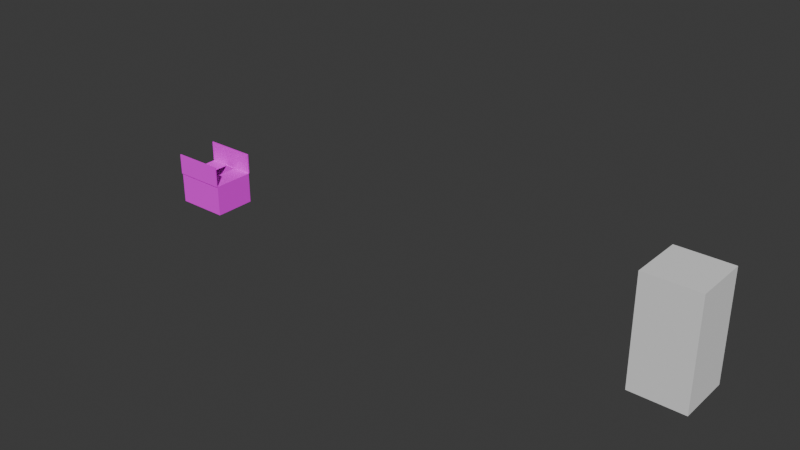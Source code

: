 # Source: VladProject.blend  (saved by Blender 5.1.29; exported with 4.5.12 LTS)
import bpy
from mathutils import Matrix  # noqa: F401  (used for matrix-valued properties, if any)

bpy.ops.wm.read_factory_settings(use_empty=True)
scene = bpy.context.scene
scene.name = 'Scene'

# ---- collections
col_gandola = bpy.data.collections.new('Gandola'); scene.collection.children.link(col_gandola)
col_box = bpy.data.collections.new('Box'); scene.collection.children.link(col_box)

# ---- images (referenced by path relative to the original .blend; pixels are not part of the script)
import os
ASSET_DIR = os.environ.get("B2B_ASSET_DIR", "")  # directory of the original .blend (textures are referenced by path, not embedded)
HERE = os.path.dirname(os.path.abspath(__file__))  # packed textures are extracted next to this script under _unpacked/

def load_image(name, relpath, width, height, colorspace="sRGB"):
    """Load a texture the original file referenced (path relative to the .blend, or extracted next to this script)."""
    p = next((c for c in (os.path.join(HERE, relpath), os.path.join(ASSET_DIR, relpath)) if relpath and os.path.exists(c)), "")
    if p:
        img = bpy.data.images.load(p, check_existing=True)
        img.name = name
    else:  # same state as the original file: an image datablock whose file is absent (Cycles renders it pink)
        img = bpy.data.images.new(name, width, height)
        img.source = "FILE"
        img.filepath = "//" + (relpath or name)
    img.colorspace_settings.name = colorspace
    return img
img_tex_candyshop_png = load_image('TEX_CandyShop.png', 'TEX_CandyShop.png', 1024, 1024, 'sRGB')

# ---- materials (node trees are filled in below, after node groups)
mat_mat_candyshop = bpy.data.materials.new('MAT_CandyShop')

# ---- material node trees
mat_mat_candyshop.use_nodes = True; mat_mat_candyshop.node_tree.nodes.clear()
_N = mat_mat_candyshop.node_tree.nodes; _L = mat_mat_candyshop.node_tree.links
n0 = _N.new('ShaderNodeBsdfPrincipled'); n0.name = 'Principled BSDF'; n0.location = (-200, 100)
n0.inputs[2].default_value = 1.0
n1 = _N.new('ShaderNodeOutputMaterial'); n1.name = 'Material Output'; n1.location = (200, 100)
n2 = _N.new('ShaderNodeTexImage'); n2.name = 'Image Texture'; n2.location = (-490, 75)
n2.image = img_tex_candyshop_png
_L.new(n0.outputs[0], n1.inputs[0])
_L.new(n2.outputs[0], n0.inputs[0])
n1.is_active_output = True

# ---- world
world_world = bpy.data.worlds.new('World'); scene.world = world_world
world_world.use_nodes = True; world_world.node_tree.nodes.clear()
_N = world_world.node_tree.nodes; _L = world_world.node_tree.links
n0 = _N.new('ShaderNodeOutputWorld'); n0.name = 'World Output'; n0.location = (200, 100)
n1 = _N.new('ShaderNodeBackground'); n1.name = 'Background'; n1.location = (-200, 100)
n1.inputs[0].default_value = (0.05088, 0.05088, 0.05088, 1.0)
_L.new(n1.outputs[0], n0.inputs[0])
n0.is_active_output = True
world_world.color = (0.05088, 0.05088, 0.05088)
world_world.sun_shadow_jitter_overblur = 0.0

# ---- meshes
me_cube_001 = bpy.data.meshes.new('Cube.001')
me_cube_001.from_pydata([(-1.0, -1.0, -1.0), (-1.0, -1.0, 1.0), (-1.0, 1.0, -1.0), (-1.0, 1.0, 1.0), (1.0, -1.0, -1.0), (1.0, -1.0, 1.0), (1.0, 1.0, -1.0), (1.0, 1.0, 1.0)], [], [(0, 1, 3, 2), (2, 3, 7, 6), (6, 7, 5, 4), (4, 5, 1, 0), (2, 6, 4, 0), (7, 3, 1, 5)])
_uv = me_cube_001.uv_layers.new(name='UVMap')
_uv.uv.foreach_set('vector', [0.375, 0.0, 0.625, 0.0, 0.625, 0.25, 0.375, 0.25, 0.375, 0.25, 0.625, 0.25, 0.625, 0.5, 0.375, 0.5, 0.375, 0.5, 0.625, 0.5, 0.625, 0.75, 0.375, 0.75, 0.375, 0.75, 0.625, 0.75, 0.625, 1.0, 0.375, 1.0, 0.125, 0.5, 0.375, 0.5, 0.375, 0.75, 0.125, 0.75, 0.625, 0.5, 0.875, 0.5, 0.875, 0.75, 0.625, 0.75])
me_cube_001.update()
me_plane = bpy.data.meshes.new('Plane')
me_plane.from_pydata([(-1.0, 0.05, 1.591e-09), (1.0, 0.05, 1.591e-09), (-1.0, 0.05, 2.0), (1.0, 0.05, 2.0), (-1.0, -0.05, -1.591e-09), (1.0, -0.05, -1.591e-09), (-1.0, -0.05, 2.0), (1.0, -0.05, 2.0)], [], [(0, 2, 3, 1), (4, 5, 7, 6), (1, 3, 7, 5), (2, 0, 4, 6), (3, 2, 6, 7), (0, 1, 5, 4)])
_uv = me_plane.uv_layers.new(name='UVMap')
_uv.uv.foreach_set('vector', [0.1621, 0.9713, 0.1621, 0.9713, 0.1621, 0.9713, 0.1621, 0.9713, 0.1621, 0.9713, 0.1621, 0.9713, 0.1621, 0.9713, 0.1621, 0.9713, 0.1621, 0.9713, 0.1621, 0.9713, 0.1621, 0.9713, 0.1621, 0.9713, 0.1621, 0.9713, 0.1621, 0.9713, 0.1621, 0.9713, 0.1621, 0.9713, 0.1621, 0.9713, 0.1621, 0.9713, 0.1621, 0.9713, 0.1621, 0.9713, 0.1621, 0.9713, 0.1621, 0.9713, 0.1621, 0.9713, 0.1621, 0.9713])
me_plane.materials.append(mat_mat_candyshop)
me_plane.update()
me_plane_001 = bpy.data.meshes.new('Plane.001')
me_plane_001.from_pydata([(-1.0, -0.6, 0.193), (1.0, -0.6, 0.193), (-1.0, -0.1, 0.193), (1.0, -0.1, 0.193), (-1.0, -0.1, 0.1544), (-1.0, -0.6, 0.1544), (1.0, -0.6, 0.1544), (1.0, -0.1, 0.1544), (0.9291, -0.5505, 0.193), (0.9291, -0.1, 0.5586), (0.9739, -0.5505, 0.193), (0.9739, -0.1, 0.5586), (0.9291, -0.1, 0.193), (0.9291, -0.4003, 0.3552), (0.9291, -0.2203, 0.4286), (0.9739, -0.1, 0.193), (0.9739, -0.2203, 0.4286), (0.9739, -0.4003, 0.3552), (0.9291, -0.5505, 0.3093), (0.9291, -0.5215, 0.3417), (0.9739, -0.5215, 0.3417), (0.9739, -0.5505, 0.3093), (-0.9291, -0.5505, 0.193), (-0.9291, -0.1, 0.5586), (-0.9739, -0.5505, 0.193), (-0.9739, -0.1, 0.5586), (-0.9291, -0.1, 0.193), (-0.9291, -0.4003, 0.3552), (-0.9291, -0.2203, 0.4286), (-0.9739, -0.1, 0.193), (-0.9739, -0.2203, 0.4286), (-0.9739, -0.4003, 0.3552), (-0.9291, -0.5505, 0.3093), (-0.9291, -0.5215, 0.3417), (-0.9739, -0.5215, 0.3417), (-0.9739, -0.5505, 0.3093)], [(15, 12), (29, 26)], [(0, 1, 3, 2), (5, 4, 7, 6), (0, 5, 6, 1), (1, 6, 7, 3), (2, 4, 5, 0), (3, 7, 4, 2), (12, 14, 9), (18, 19, 12), (8, 18, 12), (10, 15, 21), (11, 9, 14, 16), (16, 14, 13, 17), (15, 11, 16), (15, 16, 17), (15, 20, 21), (12, 13, 14), (20, 19, 18, 21), (12, 19, 13), (10, 21, 18, 8), (17, 13, 19, 20), (15, 17, 20), (26, 23, 28), (32, 26, 33), (22, 26, 32), (24, 35, 29), (25, 30, 28, 23), (30, 31, 27, 28), (29, 30, 25), (29, 31, 30), (29, 35, 34), (26, 28, 27), (34, 35, 32, 33), (26, 27, 33), (24, 22, 32, 35), (31, 34, 33, 27), (29, 34, 31)])
me_plane_001.polygons.foreach_set('use_smooth', [0, 0, 0, 0, 0, 0, 0, 0, 0, 0, 1, 1, 0, 0, 0, 0, 1, 0, 1, 1, 0, 0, 0, 0, 0, 1, 1, 0, 0, 0, 0, 1, 0, 1, 1, 0])
_uv = me_plane_001.uv_layers.new(name='UVMap')
_uv.uv.foreach_set('vector', [0.09075, 0.9682, 0.09075, 0.9682, 0.09075, 0.9682, 0.09075, 0.9682, 0.09075, 0.9682, 0.09075, 0.9682, 0.09075, 0.9682, 0.09075, 0.9682, 0.09075, 0.9682, 0.09075, 0.9682, 0.09075, 0.9682, 0.09075, 0.9682, 0.09075, 0.9682, 0.09075, 0.9682, 0.09075, 0.9682, 0.09075, 0.9682, 0.09075, 0.9682, 0.09075, 0.9682, 0.09075, 0.9682, 0.09075, 0.9682, 0.09075, 0.9682, 0.09075, 0.9682, 0.09075, 0.9682, 0.09075, 0.9682, 0.01944, 0.9744, 0.01944, 0.9744, 0.01944, 0.9744, 0.01944, 0.9744, 0.01944, 0.9744, 0.01944, 0.9744, 0.01944, 0.9744, 0.01944, 0.9744, 0.01944, 0.9744, 0.01944, 0.9744, 0.01944, 0.9744, 0.01944, 0.9744, 0.01944, 0.9744, 0.01944, 0.9744, 0.01944, 0.9744, 0.01944, 0.9744, 0.01944, 0.9744, 0.01944, 0.9744, 0.01944, 0.9744, 0.01944, 0.9744, 0.01944, 0.9744, 0.01944, 0.9744, 0.01944, 0.9744, 0.01944, 0.9744, 0.01944, 0.9744, 0.01944, 0.9744, 0.01944, 0.9744, 0.01944, 0.9744, 0.01944, 0.9744, 0.01944, 0.9744, 0.01944, 0.9744, 0.01944, 0.9744, 0.01944, 0.9744, 0.01944, 0.9744, 0.01944, 0.9744, 0.01944, 0.9744, 0.01944, 0.9744, 0.01944, 0.9744, 0.01944, 0.9744, 0.01944, 0.9744, 0.01944, 0.9744, 0.01944, 0.9744, 0.01944, 0.9744, 0.01944, 0.9744, 0.01944, 0.9744, 0.01944, 0.9744, 0.01944, 0.9744, 0.01944, 0.9744, 0.01944, 0.9744, 0.01944, 0.9744, 0.01944, 0.9744, 0.01944, 0.9744, 0.01944, 0.9744, 0.01944, 0.9744, 0.01944, 0.9744, 0.01944, 0.9744, 0.01944, 0.9744, 0.01944, 0.9744, 0.01944, 0.9744, 0.01944, 0.9744, 0.01944, 0.9744, 0.01944, 0.9744, 0.01944, 0.9744, 0.01944, 0.9744, 0.01944, 0.9744, 0.01944, 0.9744, 0.01944, 0.9744, 0.01944, 0.9744, 0.01944, 0.9744, 0.01944, 0.9744, 0.01944, 0.9744, 0.01944, 0.9744, 0.01944, 0.9744, 0.01944, 0.9744, 0.01944, 0.9744, 0.01944, 0.9744, 0.01944, 0.9744, 0.01944, 0.9744, 0.01944, 0.9744, 0.01944, 0.9744, 0.01944, 0.9744, 0.01944, 0.9744, 0.01944, 0.9744, 0.01944, 0.9744, 0.01944, 0.9744, 0.01944, 0.9744, 0.01944, 0.9744, 0.01944, 0.9744, 0.01944, 0.9744, 0.01944, 0.9744, 0.01944, 0.9744, 0.01944, 0.9744, 0.01944, 0.9744, 0.01944, 0.9744, 0.01944, 0.9744, 0.01944, 0.9744, 0.01944, 0.9744, 0.01944, 0.9744, 0.01944, 0.9744, 0.01944, 0.9744])
me_plane_001.materials.append(mat_mat_candyshop)
me_plane_001.update()
me_cube = bpy.data.meshes.new('Cube')
me_cube.from_pydata([(-0.5, -0.45, -1e-05), (-0.48, -0.43, 0.02), (-0.5, -0.45, 0.6), (-0.48, -0.43, 0.6), (-0.5, 0.35, -1e-05), (-0.48, 0.33, 0.02), (-0.48, 0.33, 0.6), (-0.5, 0.35, 0.6), (0.5, -0.45, -1e-05), (0.48, -0.43, 0.02), (0.48, -0.43, 0.6), (0.5, -0.45, 0.6), (0.5, 0.35, -1e-05), (0.48, 0.33, 0.02), (0.48, 0.33, 0.6), (0.5, 0.35, 0.6)], [], [(3, 6, 7, 2), (6, 14, 15, 7), (14, 10, 11, 15), (10, 3, 2, 11), (4, 0, 2, 7), (5, 6, 3, 1), (12, 4, 7, 15), (13, 14, 6, 5), (8, 12, 15, 11), (9, 10, 14, 13), (0, 8, 11, 2), (1, 3, 10, 9), (0, 4, 12, 8), (1, 9, 13, 5)])
_uv = me_cube.uv_layers.new(name='UVMap')
_uv.uv.foreach_set('vector', [0.01732, 0.9579, 0.01732, 0.9579, 0.01732, 0.9579, 0.01732, 0.9579, 0.03396, 0.9722, 0.03396, 0.9722, 0.03396, 0.9722, 0.03396, 0.9722, 0.01732, 0.9579, 0.01732, 0.9579, 0.01732, 0.9579, 0.01732, 0.9579, 0.03396, 0.9722, 0.03396, 0.9722, 0.03396, 0.9722, 0.03396, 0.9722, 0.01732, 0.9579, 0.01732, 0.9579, 0.01732, 0.9579, 0.01732, 0.9579, 0.01732, 0.9579, 0.01732, 0.9579, 0.01732, 0.9579, 0.01732, 0.9579, 0.03396, 0.9722, 0.03396, 0.9722, 0.03396, 0.9722, 0.03396, 0.9722, 0.03396, 0.9722, 0.03396, 0.9722, 0.03396, 0.9722, 0.03396, 0.9722, 0.01732, 0.9579, 0.01732, 0.9579, 0.01732, 0.9579, 0.01732, 0.9579, 0.01732, 0.9579, 0.01732, 0.9579, 0.01732, 0.9579, 0.01732, 0.9579, 0.03396, 0.9722, 0.03396, 0.9722, 0.03396, 0.9722, 0.03396, 0.9722, 0.03396, 0.9722, 0.03396, 0.9722, 0.03396, 0.9722, 0.03396, 0.9722, 0.1022, 0.9691, 0.1022, 0.9691, 0.1022, 0.9691, 0.1022, 0.9691, 0.1022, 0.9691, 0.1022, 0.9691, 0.1022, 0.9691, 0.1022, 0.9691])
me_cube.materials.append(mat_mat_candyshop)
me_cube.update()
me_cube_002 = bpy.data.meshes.new('Cube.002')
me_cube_002.from_pydata([(-0.5, 0.0, 0.0), (-0.5, 0.0, 0.01999), (0.5, 0.0, 0.0), (0.5, 0.0, 0.01999), (-0.5, -0.4, 0.0), (-0.5, -0.4, 0.01999), (0.5, -0.4, 0.0), (0.5, -0.4, 0.01999)], [], [(4, 5, 1, 0), (0, 1, 3, 2), (2, 3, 7, 6), (6, 7, 5, 4), (0, 2, 6, 4), (1, 5, 7, 3)])
_uv = me_cube_002.uv_layers.new(name='UVMap')
_uv.uv.foreach_set('vector', [0.09921, 0.9518, 0.09921, 0.9518, 0.09921, 0.9518, 0.09921, 0.9518, 0.09921, 0.9518, 0.09921, 0.9518, 0.09921, 0.9518, 0.09921, 0.9518, 0.09921, 0.9518, 0.09921, 0.9518, 0.09921, 0.9518, 0.09921, 0.9518, 0.09921, 0.9518, 0.09921, 0.9518, 0.09921, 0.9518, 0.09921, 0.9518, 0.09921, 0.9518, 0.09921, 0.9518, 0.09921, 0.9518, 0.09921, 0.9518, 0.09921, 0.9518, 0.09921, 0.9518, 0.09921, 0.9518, 0.09921, 0.9518])
me_cube_002.materials.append(mat_mat_candyshop)
me_cube_002.update()
me_cube_003 = bpy.data.meshes.new('Cube.003')
me_cube_003.from_pydata([(-0.5, 0.0, 0.0), (-0.5, 0.0, 0.01999), (0.5, 0.0, 0.0), (0.5, 0.0, 0.01999), (-0.5, 0.4, 0.0), (-0.5, 0.4, 0.01999), (0.5, 0.4, 0.0), (0.5, 0.4, 0.01999)], [], [(6, 7, 3, 2), (2, 3, 1, 0), (0, 1, 5, 4), (7, 6, 4, 5), (4, 6, 2, 0), (5, 1, 3, 7)])
_uv = me_cube_003.uv_layers.new(name='UVMap')
_uv.uv.foreach_set('vector', [0.09921, 0.9518, 0.09921, 0.9518, 0.09921, 0.9518, 0.09921, 0.9518, 0.09921, 0.9518, 0.09921, 0.9518, 0.09921, 0.9518, 0.09921, 0.9518, 0.09921, 0.9518, 0.09921, 0.9518, 0.09921, 0.9518, 0.09921, 0.9518, 0.09921, 0.9518, 0.09921, 0.9518, 0.09921, 0.9518, 0.09921, 0.9518, 0.09921, 0.9518, 0.09921, 0.9518, 0.09921, 0.9518, 0.09921, 0.9518, 0.09921, 0.9518, 0.09921, 0.9518, 0.09921, 0.9518, 0.09921, 0.9518])
me_cube_003.materials.append(mat_mat_candyshop)
me_cube_003.update()
me_cube_004 = bpy.data.meshes.new('Cube.004')
me_cube_004.from_pydata([(-0.48, -0.43, 0.6), (-0.48, 0.33, 0.6), (-0.1068, -0.43, 0.6), (-0.1068, 0.33, 0.6)], [], [(1, 0, 2, 3)])
_uv = me_cube_004.uv_layers.new(name='UVMap')
_uv.uv.foreach_set('vector', [0.0, 0.0, 0.0, 0.0, 0.0, 0.0, 0.0, 0.0])
me_cube_004.materials.append(mat_mat_candyshop)
me_cube_004.update()
me_cube_005 = bpy.data.meshes.new('Cube.005')
me_cube_005.from_pydata([(0.48, -0.43, 0.6), (0.48, 0.33, 0.6), (0.1068, -0.43, 0.6), (0.1068, 0.33, 0.6), (0.48, -0.43, 0.59), (0.48, 0.33, 0.59), (0.1068, -0.43, 0.59), (0.1068, 0.33, 0.59)], [], [(0, 1, 3, 2), (4, 6, 7, 5), (1, 0, 4, 5), (2, 3, 7, 6), (0, 2, 6, 4), (3, 1, 5, 7)])
_uv = me_cube_005.uv_layers.new(name='UVMap')
_uv.uv.foreach_set('vector', [0.2387, -0.2248, 0.2387, -0.2248, 0.2387, -0.2248, 0.2387, -0.2248, 0.2387, -0.2248, 0.2387, -0.2248, 0.2387, -0.2248, 0.2387, -0.2248, 0.2387, -0.2248, 0.2387, -0.2248, 0.2387, -0.2248, 0.2387, -0.2248, 0.2387, -0.2248, 0.2387, -0.2248, 0.2387, -0.2248, 0.2387, -0.2248, 0.2387, -0.2248, 0.2387, -0.2248, 0.2387, -0.2248, 0.2387, -0.2248, 0.2387, -0.2248, 0.2387, -0.2248, 0.2387, -0.2248, 0.2387, -0.2248])
me_cube_005.materials.append(mat_mat_candyshop)
me_cube_005.update()

# ---- objects
ob_cube = bpy.data.objects.new('Cube', me_cube_001)
ob_backside = bpy.data.objects.new('BackSide', me_plane)
ob_shelf_0 = bpy.data.objects.new('Shelf_0', me_plane_001)
ob_cube_001 = bpy.data.objects.new('Cube.001', me_cube)
ob_cube_002 = bpy.data.objects.new('Cube.002', me_cube_002)
ob_cube_003 = bpy.data.objects.new('Cube.003', me_cube_003)
ob_cube_004 = bpy.data.objects.new('Cube.004', me_cube_004)
ob_cube_005 = bpy.data.objects.new('Cube.005', me_cube_005)

# ---- transforms, parenting, visibility, modifiers, constraints
ob_cube.location = (9.816, 0.0, 1.0)
ob_cube.scale = (0.5, 0.5, 1.0)
ob_backside.location = (0.0, -0.05, -1.591e-09)
ob_shelf_0.location = (0.0, 0.0, 0.0)
ob_cube_001.location = (0.0, 0.0, 0.0)
ob_cube_002.location = (0.0, 0.35, 0.6)
ob_cube_002.rotation_euler = (-1.571, -0.0, 0.0)
ob_cube_003.location = (0.0, -0.45, 0.6)
ob_cube_003.rotation_euler = (1.571, -0.0, 0.0)
ob_cube_004.location = (0.0, 0.0, 0.0)
_m = ob_cube_004.modifiers.new('Solidify', 'SOLIDIFY')
_m.thickness = -0.01
ob_cube_005.location = (0.0, 0.0, 0.0)

# ---- collection membership
scene.collection.objects.link(ob_cube)
col_gandola.objects.link(ob_backside)
col_gandola.objects.link(ob_shelf_0)
col_box.objects.link(ob_cube_001)
col_box.objects.link(ob_cube_002)
col_box.objects.link(ob_cube_003)
col_box.objects.link(ob_cube_004)
col_box.objects.link(ob_cube_005)
def _layer_coll(name, lc=None):
    lc = lc or bpy.context.view_layer.layer_collection
    for c in lc.children:
        if c.name == name: return c
        r = _layer_coll(name, c)
        if r: return r
_layer_coll('Gandola').exclude = True

# ---- scene / render settings (as saved in the file)
scene.frame_start = 1; scene.frame_end = 250; scene.frame_set(1)
scene.render.engine = 'BLENDER_EEVEE_NEXT'
scene.render.bake_bias = 0.0
scene.render.bake_samples = 0
scene.cycles.sampling_pattern = 'TABULATED_SOBOL'
scene.eevee.use_volume_custom_range = False
bpy.context.view_layer.update()

# ---- added for rendering (the .blend has no active camera and no usable light): camera, sun
cam_auto = bpy.data.cameras.new('AutoCamera')
cam_auto.lens = 50.0
cam_auto.sensor_width = 36.0
cam_auto.clip_end = 1000.0
ob_auto_camera = bpy.data.objects.new('AutoCamera', cam_auto)
scene.collection.objects.link(ob_auto_camera)
ob_auto_camera.location = (15.338, -12.8663, 9.54422)
ob_auto_camera.rotation_euler = (1.09748, -7.21219e-08, 0.694738)
scene.camera = ob_auto_camera
light_auto_sun = bpy.data.lights.new('AutoSun', 'SUN')
light_auto_sun.energy = 3.0
light_auto_sun.angle = 0.0523599
ob_auto_sun = bpy.data.objects.new('AutoSun', light_auto_sun)
scene.collection.objects.link(ob_auto_sun)
ob_auto_sun.rotation_euler = (0.872665, 0.174533, 0.523599)
bpy.context.view_layer.update()
